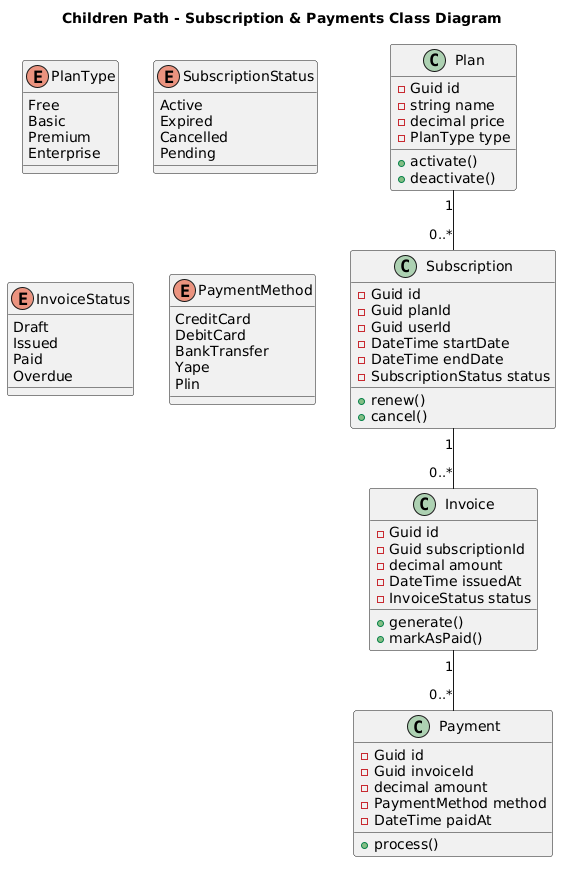

The diagram above was rendered by PlantUML. Its source (embedded in the PNG):
@startuml
title Children Path - Subscription & Payments Class Diagram

class Plan {
  - Guid id
  - string name
  - decimal price
  - PlanType type
  + activate()
  + deactivate()
}

class Subscription {
  - Guid id
  - Guid planId
  - Guid userId
  - DateTime startDate
  - DateTime endDate
  - SubscriptionStatus status
  + renew()
  + cancel()
}

class Invoice {
  - Guid id
  - Guid subscriptionId
  - decimal amount
  - DateTime issuedAt
  - InvoiceStatus status
  + generate()
  + markAsPaid()
}

class Payment {
  - Guid id
  - Guid invoiceId
  - decimal amount
  - PaymentMethod method
  - DateTime paidAt
  + process()
}

enum PlanType {
  Free
  Basic
  Premium
  Enterprise
}

enum SubscriptionStatus {
  Active
  Expired
  Cancelled
  Pending
}

enum InvoiceStatus {
  Draft
  Issued
  Paid
  Overdue
}

enum PaymentMethod {
  CreditCard
  DebitCard
  BankTransfer
  Yape
  Plin
}

Plan "1" -- "0..*" Subscription
Subscription "1" -- "0..*" Invoice
Invoice "1" -- "0..*" Payment
@enduml